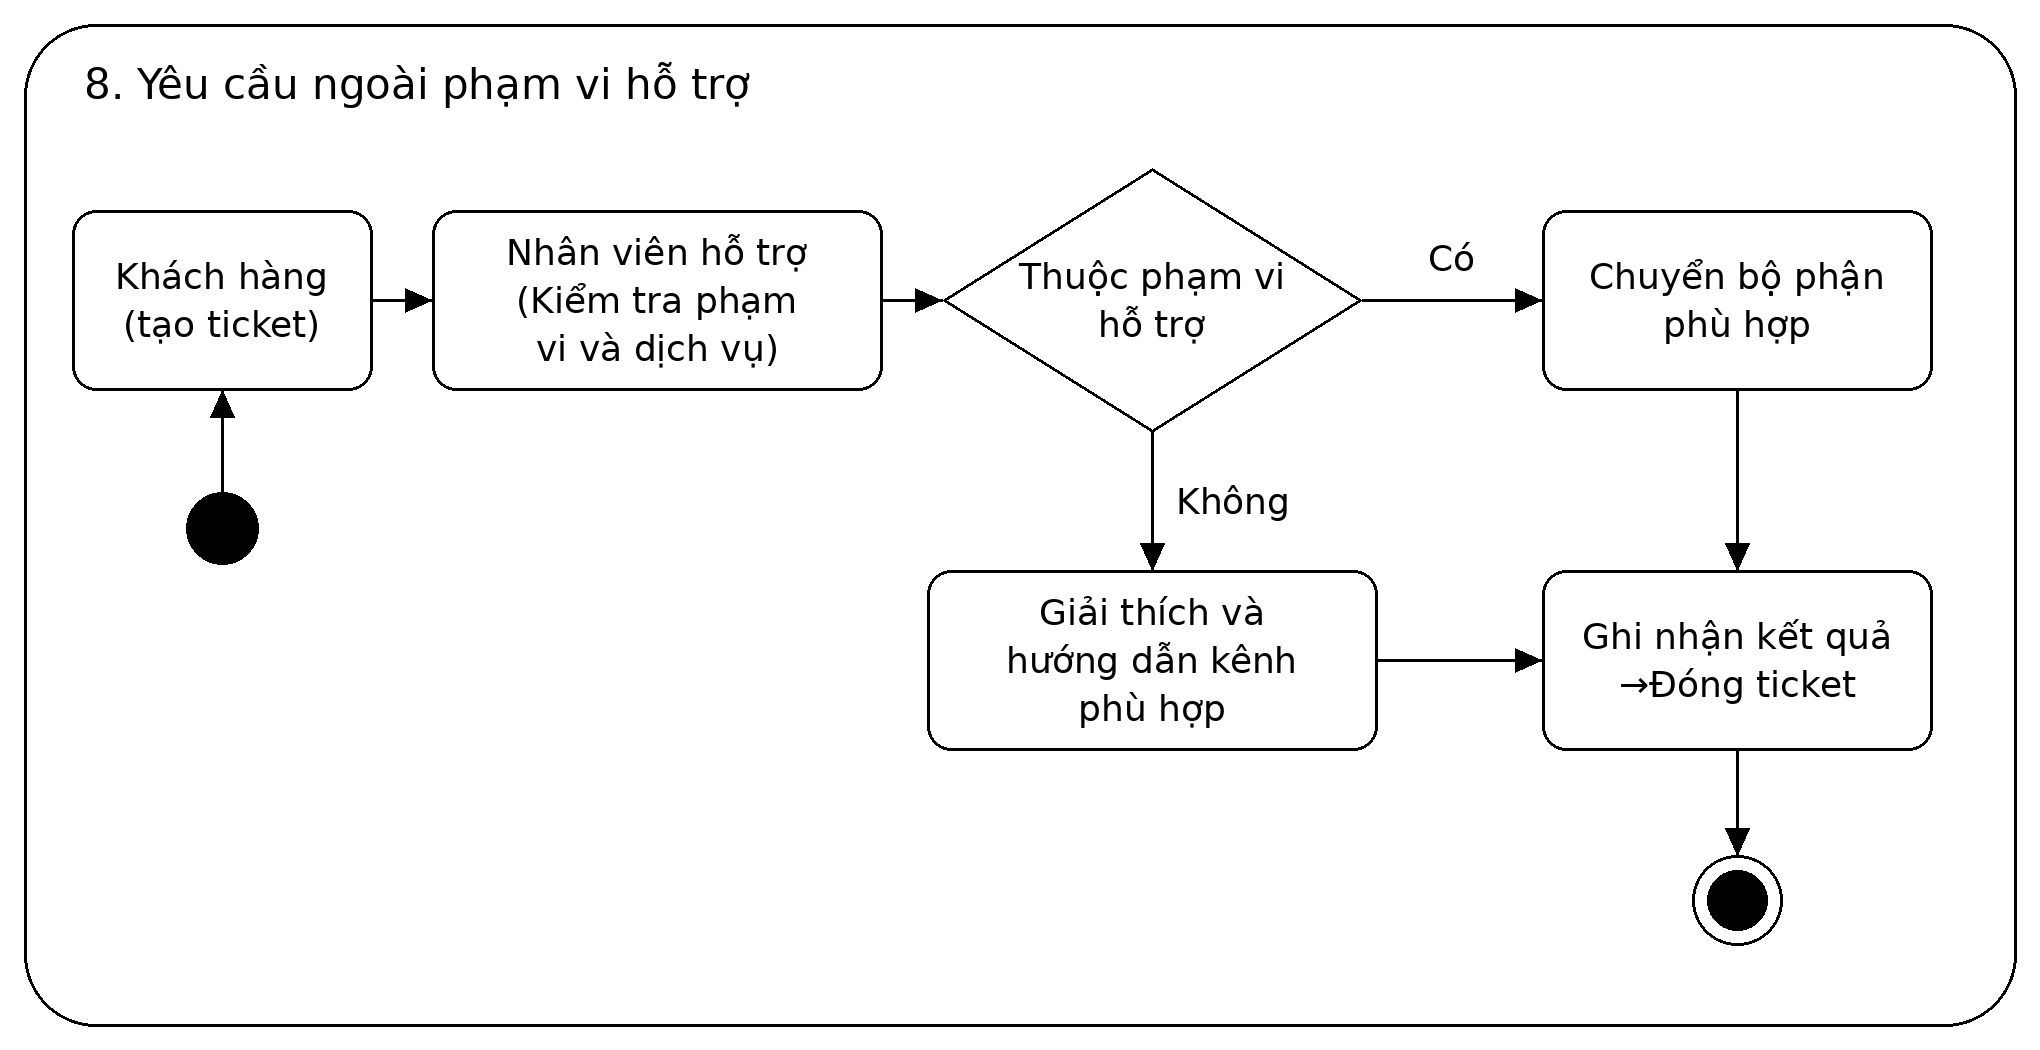

The diagram above was exported from draw.io. Its source (the exported page's mxGraphModel, read from the mxfile embedded in the PNG):
<mxGraphModel dx="680" dy="350" grid="0" gridSize="10" guides="1" tooltips="1" connect="1" arrows="1" fold="1" page="1" pageScale="1" pageWidth="680" pageHeight="350" math="0" shadow="0" background="#ffffff">
  <root>
    <mxCell id="0" />
    <mxCell id="1" parent="0" />
    <mxCell id="frame" value="" style="rounded=1;absoluteArcSize=1;arcSize=24;whiteSpace=wrap;html=1;fillColor=none;strokeColor=#000000;" vertex="1" parent="1">
      <mxGeometry x="8" y="8" width="664" height="334" as="geometry" />
    </mxCell>
    <mxCell id="title" value="8. Yêu cầu ngoài phạm vi hỗ trợ" style="text;html=1;align=left;verticalAlign=middle;fontSize=14;fontColor=#000000;strokeColor=none;fillColor=none;spacingLeft=0;" vertex="1" parent="1">
      <mxGeometry x="28" y="16" width="420" height="24" as="geometry" />
    </mxCell>
    <mxCell id="start" value="" style="ellipse;html=1;fillColor=#000000;strokeColor=#000000;" vertex="1" parent="1">
      <mxGeometry x="62" y="164" width="24" height="24" as="geometry" />
    </mxCell>
    <mxCell id="kh" value="Khách hàng&lt;br&gt;(tạo ticket)" style="rounded=1;absoluteArcSize=1;arcSize=16;whiteSpace=wrap;html=1;fillColor=#FFFFFF;strokeColor=#000000;fontColor=#000000;fontSize=12;align=center;verticalAlign=middle;" vertex="1" parent="1">
      <mxGeometry x="24" y="70" width="100" height="60" as="geometry" />
    </mxCell>
    <mxCell id="nv" value="Nhân viên hỗ trợ&lt;br&gt;(Kiểm tra phạm&lt;br&gt;vi và dịch vụ)" style="rounded=1;absoluteArcSize=1;arcSize=16;whiteSpace=wrap;html=1;fillColor=#FFFFFF;strokeColor=#000000;fontColor=#000000;fontSize=12;align=center;verticalAlign=middle;" vertex="1" parent="1">
      <mxGeometry x="144" y="70" width="150" height="60" as="geometry" />
    </mxCell>
    <mxCell id="d1" value="Thuộc phạm vi&lt;br&gt;hỗ trợ" style="rhombus;whiteSpace=wrap;html=1;fillColor=#FFFFFF;strokeColor=#000000;fontColor=#000000;fontSize=12;align=center;verticalAlign=middle;" vertex="1" parent="1">
      <mxGeometry x="314" y="56" width="140" height="88" as="geometry" />
    </mxCell>
    <mxCell id="ch" value="Chuyển bộ phận&lt;br&gt;phù hợp" style="rounded=1;absoluteArcSize=1;arcSize=16;whiteSpace=wrap;html=1;fillColor=#FFFFFF;strokeColor=#000000;fontColor=#000000;fontSize=12;align=center;verticalAlign=middle;" vertex="1" parent="1">
      <mxGeometry x="514" y="70" width="130" height="60" as="geometry" />
    </mxCell>
    <mxCell id="gt" value="Giải thích và&lt;br&gt;hướng dẫn kênh&lt;br&gt;phù hợp" style="rounded=1;absoluteArcSize=1;arcSize=16;whiteSpace=wrap;html=1;fillColor=#FFFFFF;strokeColor=#000000;fontColor=#000000;fontSize=12;align=center;verticalAlign=middle;" vertex="1" parent="1">
      <mxGeometry x="309" y="190" width="150" height="60" as="geometry" />
    </mxCell>
    <mxCell id="gn" value="Ghi nhận kết quả&lt;br&gt;→Đóng ticket" style="rounded=1;absoluteArcSize=1;arcSize=16;whiteSpace=wrap;html=1;fillColor=#FFFFFF;strokeColor=#000000;fontColor=#000000;fontSize=12;align=center;verticalAlign=middle;" vertex="1" parent="1">
      <mxGeometry x="514" y="190" width="130" height="60" as="geometry" />
    </mxCell>
    <mxCell id="end" value="" style="ellipse;html=1;shape=endState;fillColor=#000000;strokeColor=#000000;" vertex="1" parent="1">
      <mxGeometry x="564" y="285" width="30" height="30" as="geometry" />
    </mxCell>
    <mxCell id="l1" value="Có" style="text;html=1;align=center;verticalAlign=middle;fontSize=12;fontColor=#000000;strokeColor=none;fillColor=none;spacingLeft=0;spacingRight=0;" vertex="1" parent="1">
      <mxGeometry x="454" y="76" width="60" height="20" as="geometry" />
    </mxCell>
    <mxCell id="l2" value="Không" style="text;html=1;align=left;verticalAlign=middle;fontSize=12;fontColor=#000000;strokeColor=none;fillColor=none;spacingLeft=0;spacingRight=0;" vertex="1" parent="1">
      <mxGeometry x="392" y="157" width="50" height="20" as="geometry" />
    </mxCell>
    <mxCell id="e1" style="edgeStyle=orthogonalEdgeStyle;rounded=0;html=1;endArrow=classic;endFill=1;strokeColor=#000000;exitX=0.5;exitY=0.0;exitDx=0;exitDy=0;entryX=0.5;entryY=1.0;entryDx=0;entryDy=0;" edge="1" parent="1" source="start" target="kh">
      <mxGeometry relative="1" as="geometry" />
    </mxCell>
    <mxCell id="e2" style="edgeStyle=orthogonalEdgeStyle;rounded=0;html=1;endArrow=classic;endFill=1;strokeColor=#000000;exitX=1.0;exitY=0.5;exitDx=0;exitDy=0;entryX=0.0;entryY=0.5;entryDx=0;entryDy=0;" edge="1" parent="1" source="kh" target="nv">
      <mxGeometry relative="1" as="geometry" />
    </mxCell>
    <mxCell id="e3" style="edgeStyle=orthogonalEdgeStyle;rounded=0;html=1;endArrow=classic;endFill=1;strokeColor=#000000;exitX=1.0;exitY=0.5;exitDx=0;exitDy=0;entryX=0.0;entryY=0.5;entryDx=0;entryDy=0;" edge="1" parent="1" source="nv" target="d1">
      <mxGeometry relative="1" as="geometry" />
    </mxCell>
    <mxCell id="e4" style="edgeStyle=orthogonalEdgeStyle;rounded=0;html=1;endArrow=classic;endFill=1;strokeColor=#000000;exitX=1.0;exitY=0.5;exitDx=0;exitDy=0;entryX=0.0;entryY=0.5;entryDx=0;entryDy=0;" edge="1" parent="1" source="d1" target="ch">
      <mxGeometry relative="1" as="geometry" />
    </mxCell>
    <mxCell id="e5" style="edgeStyle=orthogonalEdgeStyle;rounded=0;html=1;endArrow=classic;endFill=1;strokeColor=#000000;exitX=0.5;exitY=1.0;exitDx=0;exitDy=0;entryX=0.5;entryY=0.0;entryDx=0;entryDy=0;" edge="1" parent="1" source="d1" target="gt">
      <mxGeometry relative="1" as="geometry" />
    </mxCell>
    <mxCell id="e6" style="edgeStyle=orthogonalEdgeStyle;rounded=0;html=1;endArrow=classic;endFill=1;strokeColor=#000000;exitX=0.5;exitY=1.0;exitDx=0;exitDy=0;entryX=0.5;entryY=0.0;entryDx=0;entryDy=0;" edge="1" parent="1" source="ch" target="gn">
      <mxGeometry relative="1" as="geometry" />
    </mxCell>
    <mxCell id="e7" style="edgeStyle=orthogonalEdgeStyle;rounded=0;html=1;endArrow=classic;endFill=1;strokeColor=#000000;exitX=1.0;exitY=0.5;exitDx=0;exitDy=0;entryX=0.0;entryY=0.5;entryDx=0;entryDy=0;" edge="1" parent="1" source="gt" target="gn">
      <mxGeometry relative="1" as="geometry" />
    </mxCell>
    <mxCell id="e8" style="edgeStyle=orthogonalEdgeStyle;rounded=0;html=1;endArrow=classic;endFill=1;strokeColor=#000000;exitX=0.5;exitY=1.0;exitDx=0;exitDy=0;entryX=0.5;entryY=0.0;entryDx=0;entryDy=0;" edge="1" parent="1" source="gn" target="end">
      <mxGeometry relative="1" as="geometry" />
    </mxCell>
  </root>
</mxGraphModel>